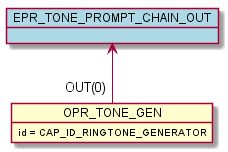

The diagram above was rendered by PlantUML. Its source (embedded in the PNG):
@startuml inline_umlgraph_44.png
    object OPR_TONE_GEN
    OPR_TONE_GEN : id = CAP_ID_RINGTONE_GENERATOR
    object EPR_TONE_PROMPT_CHAIN_OUT #lightblue
    EPR_TONE_PROMPT_CHAIN_OUT <-- "OUT(0)" OPR_TONE_GEN
@enduml